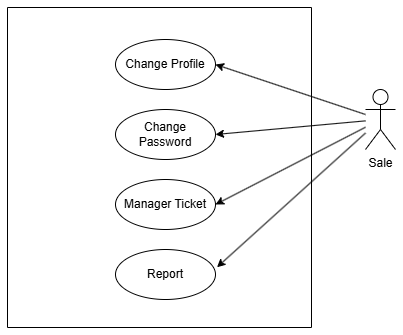

The diagram above was exported from draw.io. Its source (the exported page's mxGraphModel, read from the mxfile embedded in the PNG):
<mxGraphModel dx="1914" dy="1008" grid="0" gridSize="10" guides="1" tooltips="1" connect="1" arrows="1" fold="1" page="1" pageScale="1" pageWidth="2339" pageHeight="3300" math="0" shadow="0">
  <root>
    <mxCell id="0" />
    <mxCell id="1" parent="0" />
    <mxCell id="Ab7PTiq8_liw0iEkyWG7-91" value="Sale" style="shape=umlActor;verticalLabelPosition=bottom;verticalAlign=top;html=1;outlineConnect=0;" vertex="1" parent="1">
      <mxGeometry x="977" y="562" width="30" height="60" as="geometry" />
    </mxCell>
    <mxCell id="Ab7PTiq8_liw0iEkyWG7-92" value="Change Profile" style="ellipse;whiteSpace=wrap;html=1;" vertex="1" parent="1">
      <mxGeometry x="727" y="512" width="100" height="50" as="geometry" />
    </mxCell>
    <mxCell id="Ab7PTiq8_liw0iEkyWG7-93" value="Change Password" style="ellipse;whiteSpace=wrap;html=1;" vertex="1" parent="1">
      <mxGeometry x="727" y="582" width="100" height="50" as="geometry" />
    </mxCell>
    <mxCell id="Ab7PTiq8_liw0iEkyWG7-94" value="Manager Ticket" style="ellipse;whiteSpace=wrap;html=1;" vertex="1" parent="1">
      <mxGeometry x="727" y="652" width="100" height="50" as="geometry" />
    </mxCell>
    <mxCell id="Ab7PTiq8_liw0iEkyWG7-95" value="" style="endArrow=classic;html=1;rounded=0;entryX=1;entryY=0.5;entryDx=0;entryDy=0;" edge="1" parent="1" source="Ab7PTiq8_liw0iEkyWG7-91" target="Ab7PTiq8_liw0iEkyWG7-92">
      <mxGeometry width="50" height="50" relative="1" as="geometry">
        <mxPoint x="597" y="692" as="sourcePoint" />
        <mxPoint x="647" y="642" as="targetPoint" />
      </mxGeometry>
    </mxCell>
    <mxCell id="Ab7PTiq8_liw0iEkyWG7-96" value="" style="endArrow=classic;html=1;rounded=0;entryX=1;entryY=0.5;entryDx=0;entryDy=0;" edge="1" parent="1" source="Ab7PTiq8_liw0iEkyWG7-91" target="Ab7PTiq8_liw0iEkyWG7-93">
      <mxGeometry width="50" height="50" relative="1" as="geometry">
        <mxPoint x="867" y="692" as="sourcePoint" />
        <mxPoint x="917" y="642" as="targetPoint" />
      </mxGeometry>
    </mxCell>
    <mxCell id="Ab7PTiq8_liw0iEkyWG7-97" value="" style="endArrow=classic;html=1;rounded=0;entryX=1;entryY=0.5;entryDx=0;entryDy=0;" edge="1" parent="1" source="Ab7PTiq8_liw0iEkyWG7-91" target="Ab7PTiq8_liw0iEkyWG7-94">
      <mxGeometry width="50" height="50" relative="1" as="geometry">
        <mxPoint x="817" y="772" as="sourcePoint" />
        <mxPoint x="867" y="722" as="targetPoint" />
      </mxGeometry>
    </mxCell>
    <mxCell id="Ab7PTiq8_liw0iEkyWG7-98" value="Report" style="ellipse;whiteSpace=wrap;html=1;" vertex="1" parent="1">
      <mxGeometry x="727" y="722" width="100" height="50" as="geometry" />
    </mxCell>
    <mxCell id="Ab7PTiq8_liw0iEkyWG7-99" value="" style="endArrow=classic;html=1;rounded=0;entryX=1.015;entryY=0.355;entryDx=0;entryDy=0;entryPerimeter=0;" edge="1" parent="1" source="Ab7PTiq8_liw0iEkyWG7-91" target="Ab7PTiq8_liw0iEkyWG7-98">
      <mxGeometry width="50" height="50" relative="1" as="geometry">
        <mxPoint x="987" y="610" as="sourcePoint" />
        <mxPoint x="837" y="687" as="targetPoint" />
      </mxGeometry>
    </mxCell>
    <mxCell id="Ab7PTiq8_liw0iEkyWG7-100" value="" style="swimlane;startSize=0;" vertex="1" parent="1">
      <mxGeometry x="619" y="480" width="304" height="320" as="geometry" />
    </mxCell>
  </root>
</mxGraphModel>